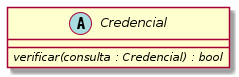

The diagram above was rendered by PlantUML. Its source (embedded in the PNG):
@startuml

abstract class Credencial {
        {abstract} verificar(consulta : Credencial) : bool
}

@enduml